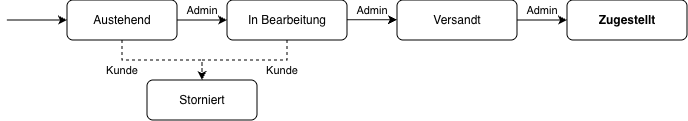

The diagram above was exported from draw.io. Its source (the exported page's mxGraphModel, read from the mxfile embedded in the PNG):
<mxGraphModel dx="688" dy="467" grid="1" gridSize="10" guides="1" tooltips="1" connect="1" arrows="1" fold="1" page="1" pageScale="1" pageWidth="827" pageHeight="1169" math="0" shadow="0">
  <root>
    <mxCell id="0" />
    <mxCell id="1" parent="0" />
    <mxCell id="Tvto5WqGwGhQCUuZKSlr-8" edge="1" parent="1" source="Tvto5WqGwGhQCUuZKSlr-1" style="edgeStyle=orthogonalEdgeStyle;rounded=0;orthogonalLoop=1;jettySize=auto;html=1;exitX=0.5;exitY=1;exitDx=0;exitDy=0;entryX=0.5;entryY=0;entryDx=0;entryDy=0;dashed=1;" target="Tvto5WqGwGhQCUuZKSlr-7">
      <mxGeometry relative="1" as="geometry" />
    </mxCell>
    <mxCell id="Tvto5WqGwGhQCUuZKSlr-10" edge="1" parent="1" source="Tvto5WqGwGhQCUuZKSlr-1" style="edgeStyle=orthogonalEdgeStyle;rounded=0;orthogonalLoop=1;jettySize=auto;html=1;exitX=1;exitY=0.5;exitDx=0;exitDy=0;entryX=0;entryY=0.5;entryDx=0;entryDy=0;" target="Tvto5WqGwGhQCUuZKSlr-2">
      <mxGeometry relative="1" as="geometry" />
    </mxCell>
    <mxCell id="Tvto5WqGwGhQCUuZKSlr-1" parent="1" style="rounded=1;whiteSpace=wrap;html=1;" value="Austehend" vertex="1">
      <mxGeometry height="40" width="110" x="180" y="120" as="geometry" />
    </mxCell>
    <mxCell id="Tvto5WqGwGhQCUuZKSlr-9" edge="1" parent="1" source="Tvto5WqGwGhQCUuZKSlr-2" style="edgeStyle=orthogonalEdgeStyle;rounded=0;orthogonalLoop=1;jettySize=auto;html=1;exitX=0.5;exitY=1;exitDx=0;exitDy=0;entryX=0.5;entryY=0;entryDx=0;entryDy=0;dashed=1;" target="Tvto5WqGwGhQCUuZKSlr-7">
      <mxGeometry relative="1" as="geometry" />
    </mxCell>
    <mxCell id="Tvto5WqGwGhQCUuZKSlr-2" parent="1" style="rounded=1;whiteSpace=wrap;html=1;" value="In Bearbeitung" vertex="1">
      <mxGeometry height="40" width="120" x="340" y="120" as="geometry" />
    </mxCell>
    <mxCell id="Tvto5WqGwGhQCUuZKSlr-12" edge="1" parent="1" source="Tvto5WqGwGhQCUuZKSlr-4" style="edgeStyle=orthogonalEdgeStyle;rounded=0;orthogonalLoop=1;jettySize=auto;html=1;exitX=1;exitY=0.5;exitDx=0;exitDy=0;entryX=0;entryY=0.5;entryDx=0;entryDy=0;" target="Tvto5WqGwGhQCUuZKSlr-5">
      <mxGeometry relative="1" as="geometry" />
    </mxCell>
    <mxCell id="Tvto5WqGwGhQCUuZKSlr-4" parent="1" style="rounded=1;whiteSpace=wrap;html=1;" value="Versandt" vertex="1">
      <mxGeometry height="40" width="120" x="510" y="120" as="geometry" />
    </mxCell>
    <mxCell id="Tvto5WqGwGhQCUuZKSlr-5" parent="1" style="rounded=1;whiteSpace=wrap;html=1;" value="&lt;b&gt;Zugestellt&lt;/b&gt;" vertex="1">
      <mxGeometry height="40" width="120" x="680" y="120" as="geometry" />
    </mxCell>
    <mxCell id="Tvto5WqGwGhQCUuZKSlr-6" edge="1" parent="1" style="endArrow=classic;html=1;rounded=0;entryX=0;entryY=0.5;entryDx=0;entryDy=0;" target="Tvto5WqGwGhQCUuZKSlr-1" value="">
      <mxGeometry height="50" relative="1" width="50" as="geometry">
        <mxPoint x="120" y="140" as="sourcePoint" />
        <mxPoint x="130" y="110" as="targetPoint" />
      </mxGeometry>
    </mxCell>
    <mxCell id="Tvto5WqGwGhQCUuZKSlr-7" parent="1" style="rounded=1;whiteSpace=wrap;html=1;" value="Storniert" vertex="1">
      <mxGeometry height="40" width="110" x="260" y="200" as="geometry" />
    </mxCell>
    <mxCell id="Tvto5WqGwGhQCUuZKSlr-11" edge="1" parent="1" style="edgeStyle=orthogonalEdgeStyle;rounded=0;orthogonalLoop=1;jettySize=auto;html=1;exitX=1;exitY=0.5;exitDx=0;exitDy=0;entryX=0;entryY=0.5;entryDx=0;entryDy=0;">
      <mxGeometry relative="1" as="geometry">
        <mxPoint x="460" y="139.71" as="sourcePoint" />
        <mxPoint x="510" y="139.71" as="targetPoint" />
      </mxGeometry>
    </mxCell>
    <mxCell id="Tvto5WqGwGhQCUuZKSlr-13" parent="1" style="text;html=1;whiteSpace=wrap;strokeColor=none;fillColor=none;align=center;verticalAlign=middle;rounded=0;" value="&lt;font style=&quot;font-size: 11px;&quot;&gt;Admin&lt;/font&gt;" vertex="1">
      <mxGeometry height="20" width="50" x="290" y="120" as="geometry" />
    </mxCell>
    <mxCell id="Tvto5WqGwGhQCUuZKSlr-14" parent="1" style="text;html=1;whiteSpace=wrap;strokeColor=none;fillColor=none;align=center;verticalAlign=middle;rounded=0;" value="&lt;font style=&quot;font-size: 11px;&quot;&gt;Admin&lt;/font&gt;" vertex="1">
      <mxGeometry height="20" width="50" x="460" y="120" as="geometry" />
    </mxCell>
    <mxCell id="Tvto5WqGwGhQCUuZKSlr-15" parent="1" style="text;html=1;whiteSpace=wrap;strokeColor=none;fillColor=none;align=center;verticalAlign=middle;rounded=0;" value="&lt;font style=&quot;font-size: 11px;&quot;&gt;Admin&lt;/font&gt;" vertex="1">
      <mxGeometry height="20" width="50" x="630" y="120" as="geometry" />
    </mxCell>
    <mxCell id="Tvto5WqGwGhQCUuZKSlr-16" parent="1" style="text;html=1;whiteSpace=wrap;strokeColor=none;fillColor=none;align=center;verticalAlign=middle;rounded=0;" value="&lt;font style=&quot;font-size: 11px;&quot;&gt;Kunde&lt;/font&gt;" vertex="1">
      <mxGeometry height="20" width="50" x="370" y="180" as="geometry" />
    </mxCell>
    <mxCell id="Tvto5WqGwGhQCUuZKSlr-17" parent="1" style="text;html=1;whiteSpace=wrap;strokeColor=none;fillColor=none;align=center;verticalAlign=middle;rounded=0;" value="&lt;font style=&quot;font-size: 11px;&quot;&gt;Kunde&lt;/font&gt;" vertex="1">
      <mxGeometry height="20" width="50" x="210" y="180" as="geometry" />
    </mxCell>
  </root>
</mxGraphModel>